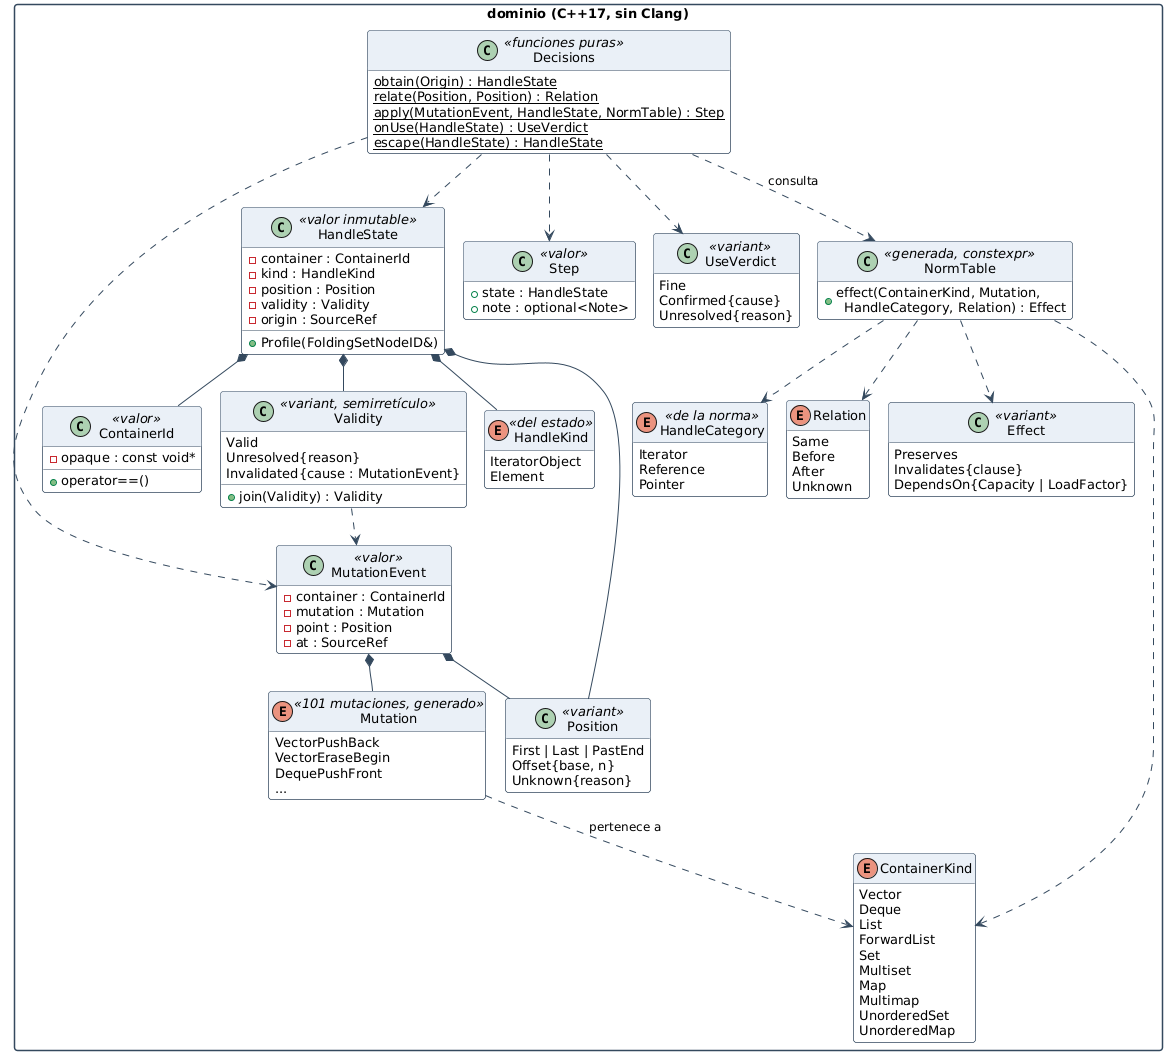

The diagram above was rendered by PlantUML. Its source (embedded in the PNG):
@startuml
!include _estilo.iuml
hide empty members

package "dominio (C++17, sin Clang)" {
  enum ContainerKind {
    Vector
    Deque
    List
    ForwardList
    Set
    Multiset
    Map
    Multimap
    UnorderedSet
    UnorderedMap
  }
  enum HandleCategory <<de la norma>> {
    Iterator
    Reference
    Pointer
  }
  enum HandleKind <<del estado>> {
    IteratorObject
    Element
  }
  enum Mutation <<101 mutaciones, generado>> {
    VectorPushBack
    VectorEraseBegin
    DequePushFront
    ...
  }
  class ContainerId <<valor>> {
    -opaque : const void*
    +operator==()
  }
  class Position <<variant>> {
    First | Last | PastEnd
    Offset{base, n}
    Unknown{reason}
  }
  enum Relation {
    Same
    Before
    After
    Unknown
  }
  class Effect <<variant>> {
    Preserves
    Invalidates{clause}
    DependsOn{Capacity | LoadFactor}
  }
  class Validity <<variant, semirretículo>> {
    Valid
    Unresolved{reason}
    Invalidated{cause : MutationEvent}
    +join(Validity) : Validity
  }
  class HandleState <<valor inmutable>> {
    -container : ContainerId
    -kind : HandleKind
    -position : Position
    -validity : Validity
    -origin : SourceRef
    +Profile(FoldingSetNodeID&)
  }
  class MutationEvent <<valor>> {
    -container : ContainerId
    -mutation : Mutation
    -point : Position
    -at : SourceRef
  }
  class Decisions <<funciones puras>> {
    {static} obtain(Origin) : HandleState
    {static} relate(Position, Position) : Relation
    {static} apply(MutationEvent, HandleState, NormTable) : Step
    {static} onUse(HandleState) : UseVerdict
    {static} escape(HandleState) : HandleState
  }
  class Step <<valor>> {
    +state : HandleState
    +note : optional<Note>
  }
  class UseVerdict <<variant>> {
    Fine
    Confirmed{cause}
    Unresolved{reason}
  }
  class NormTable <<generada, constexpr>> {
    +effect(ContainerKind, Mutation,\n  HandleCategory, Relation) : Effect
  }
}

HandleState *-- ContainerId
HandleState *-- HandleKind
NormTable ..> HandleCategory
HandleState *-- Position
HandleState *-- Validity
MutationEvent *-- Mutation
MutationEvent *-- Position
Validity ..> MutationEvent
Decisions ..> HandleState
Decisions ..> MutationEvent
Decisions ..> NormTable : consulta
Decisions ..> Step
Decisions ..> UseVerdict
NormTable ..> Effect
NormTable ..> ContainerKind
NormTable ..> Relation
Mutation ..> ContainerKind : pertenece a
@enduml